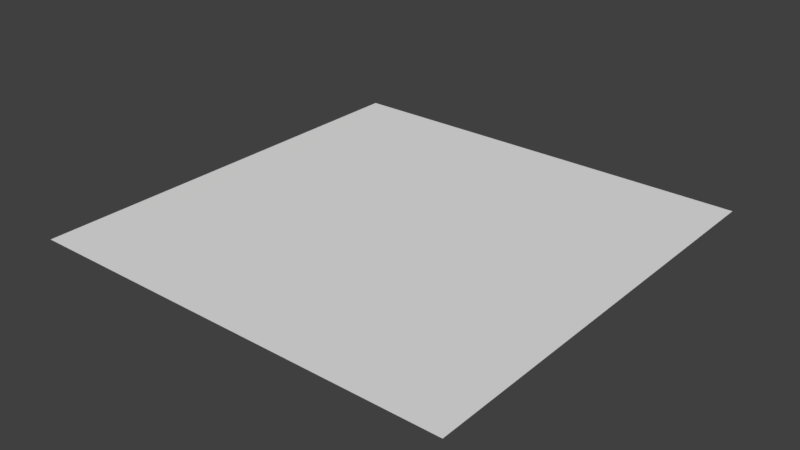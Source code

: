 # Source: fullscreen_quad.blend  (saved by Blender 2.78.0; exported with 4.5.12 LTS)
import bpy
from mathutils import Matrix  # noqa: F401  (used for matrix-valued properties, if any)

bpy.ops.wm.read_factory_settings(use_empty=True)
scene = bpy.context.scene
scene.name = 'Scene'

# ---- collections
col_collection_1 = bpy.data.collections.new('Collection 1'); scene.collection.children.link(col_collection_1)

# ---- materials (node trees are filled in below, after node groups)
mat_default = bpy.data.materials.new('default')
mat_default.alpha_threshold = 0.0
mat_default.use_transparent_shadow = False
mat_default.roughness = 0.5
mat_default.line_color = (0.0, 0.0, 0.0, 1.0)

# ---- material node trees

# ---- world
world_world = bpy.data.worlds.new('World'); scene.world = world_world
world_world.color = (0.05088, 0.05088, 0.05088)
world_world.use_sun_shadow = False
world_world.sun_shadow_jitter_overblur = 0.0
world_world.cycles.sampling_method = 'MANUAL'

# ---- meshes
me_plane = bpy.data.meshes.new('plane')
me_plane.from_pydata([(-1.0, -1.0, 0.0), (1.0, -1.0, 0.0), (-1.0, 1.0, 0.0), (1.0, 1.0, 0.0)], [], [(0, 1, 3, 2)])
_uv = me_plane.uv_layers.new(name='UVMap')
_uv.uv.foreach_set('vector', [0.0, 0.0, 0.9999, 0.0, 0.9999, 0.9999, 0.0, 0.9999])
me_plane.materials.append(mat_default)
me_plane.use_remesh_preserve_volume = False
me_plane.use_remesh_preserve_attributes = False
me_plane.use_mirror_vertex_groups = False
me_plane.update()

# ---- objects
ob_plane = bpy.data.objects.new('plane', me_plane)

# ---- transforms, parenting, visibility, modifiers, constraints
ob_plane.location = (0.0, 0.0, 0.0)
ob_plane.lineart.crease_threshold = 0.0

# ---- collection membership
col_collection_1.objects.link(ob_plane)

# ---- scene / render settings (as saved in the file)
scene.frame_start = 1; scene.frame_end = 250; scene.frame_set(1)
scene.render.engine = 'BLENDER_EEVEE_NEXT'
scene.render.resolution_percentage = 50
scene.render.dither_intensity = 0.0
scene.cycles.use_denoising = False
scene.cycles.samples = 128
scene.cycles.sampling_pattern = 'TABULATED_SOBOL'
scene.cycles.light_sampling_threshold = 0.0
scene.cycles.use_adaptive_sampling = False
scene.cycles.use_light_tree = False
scene.cycles.blur_glossy = 0.0
scene.cycles.sample_clamp_indirect = 0.0
scene.view_settings.view_transform = 'Standard'
bpy.context.view_layer.update()

# ---- added for rendering (the .blend has no active camera and no usable light): camera, sun
cam_auto = bpy.data.cameras.new('AutoCamera')
cam_auto.lens = 50.0
cam_auto.sensor_width = 36.0
cam_auto.clip_end = 1000.0
ob_auto_camera = bpy.data.objects.new('AutoCamera', cam_auto)
scene.collection.objects.link(ob_auto_camera)
ob_auto_camera.location = (2.61693, -3.14032, 2.09354)
ob_auto_camera.rotation_euler = (1.09748, -7.21219e-08, 0.694738)
scene.camera = ob_auto_camera
light_auto_sun = bpy.data.lights.new('AutoSun', 'SUN')
light_auto_sun.energy = 3.0
light_auto_sun.angle = 0.0523599
ob_auto_sun = bpy.data.objects.new('AutoSun', light_auto_sun)
scene.collection.objects.link(ob_auto_sun)
ob_auto_sun.rotation_euler = (0.872665, 0.174533, 0.523599)
bpy.context.view_layer.update()
